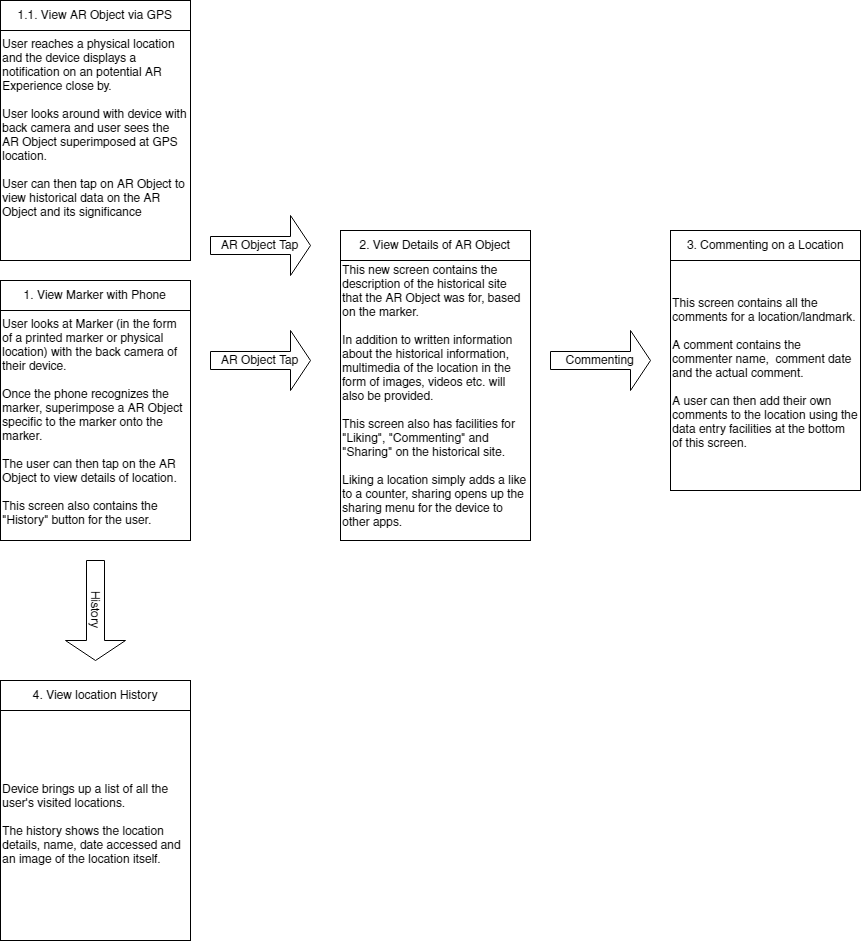

The diagram above was exported from draw.io. Its source (the exported page's mxGraphModel, read from the mxfile embedded in the PNG):
<mxGraphModel dx="1730" dy="2019" grid="1" gridSize="10" guides="1" tooltips="1" connect="1" arrows="1" fold="1" page="1" pageScale="1" pageWidth="827" pageHeight="1169" math="0" shadow="0">
  <root>
    <mxCell id="0" />
    <mxCell id="1" parent="0" />
    <mxCell id="w3S4l_2TVOl_cB2Qi9nj-1" value="" style="rounded=0;whiteSpace=wrap;html=1;" vertex="1" parent="1">
      <mxGeometry x="120" y="130" width="190" height="260" as="geometry" />
    </mxCell>
    <mxCell id="w3S4l_2TVOl_cB2Qi9nj-2" value="1. View Marker with Phone" style="rounded=0;whiteSpace=wrap;html=1;" vertex="1" parent="1">
      <mxGeometry x="120" y="130" width="190" height="30" as="geometry" />
    </mxCell>
    <mxCell id="w3S4l_2TVOl_cB2Qi9nj-3" value="User looks at Marker (in the form of a printed marker or physical location) with the back camera of their device.&amp;nbsp;&lt;br&gt;&lt;br&gt;Once the phone recognizes the marker, superimpose a AR Object specific to the marker onto the marker.&lt;br&gt;&lt;br&gt;The user can then tap on the AR Object to view details of location.&lt;br&gt;&lt;br&gt;This screen also contains the &quot;History&quot; button for the user.&amp;nbsp;" style="rounded=0;whiteSpace=wrap;html=1;align=left;" vertex="1" parent="1">
      <mxGeometry x="120" y="160" width="190" height="230" as="geometry" />
    </mxCell>
    <mxCell id="w3S4l_2TVOl_cB2Qi9nj-5" value="AR Object Tap" style="shape=singleArrow;whiteSpace=wrap;html=1;" vertex="1" parent="1">
      <mxGeometry x="330" y="180" width="100" height="60" as="geometry" />
    </mxCell>
    <mxCell id="w3S4l_2TVOl_cB2Qi9nj-7" value="" style="rounded=0;whiteSpace=wrap;html=1;" vertex="1" parent="1">
      <mxGeometry x="460" y="80" width="190" height="260" as="geometry" />
    </mxCell>
    <mxCell id="w3S4l_2TVOl_cB2Qi9nj-8" value="2. View Details of AR Object" style="rounded=0;whiteSpace=wrap;html=1;" vertex="1" parent="1">
      <mxGeometry x="460" y="80" width="190" height="30" as="geometry" />
    </mxCell>
    <mxCell id="w3S4l_2TVOl_cB2Qi9nj-9" value="This new screen contains the description of the historical site that the AR Object was for, based on the marker.&amp;nbsp;&lt;br&gt;&lt;br&gt;In addition to written information about the historical information, multimedia of the location in the form of images, videos etc. will also be provided.&lt;br&gt;&lt;br&gt;This screen also has facilities for &quot;Liking&quot;, &quot;Commenting&quot; and &quot;Sharing&quot; on the historical site.&amp;nbsp;&lt;br&gt;&lt;br&gt;Liking a location simply adds a like to a counter, sharing opens up the sharing menu for the device to other apps." style="rounded=0;whiteSpace=wrap;html=1;align=left;" vertex="1" parent="1">
      <mxGeometry x="460" y="110" width="190" height="280" as="geometry" />
    </mxCell>
    <mxCell id="w3S4l_2TVOl_cB2Qi9nj-10" value="" style="rounded=0;whiteSpace=wrap;html=1;" vertex="1" parent="1">
      <mxGeometry x="790" y="80" width="190" height="260" as="geometry" />
    </mxCell>
    <mxCell id="w3S4l_2TVOl_cB2Qi9nj-11" value="3. Commenting on a Location" style="rounded=0;whiteSpace=wrap;html=1;" vertex="1" parent="1">
      <mxGeometry x="790" y="80" width="190" height="30" as="geometry" />
    </mxCell>
    <mxCell id="w3S4l_2TVOl_cB2Qi9nj-12" value="This screen contains all the comments for a location/landmark.&lt;br&gt;&lt;br&gt;A comment contains the commenter name,&amp;nbsp; comment date and the actual comment.&amp;nbsp;&lt;br&gt;&lt;br&gt;A user can then add their own comments to the location using the data entry facilities at the bottom of this screen.&amp;nbsp;" style="rounded=0;whiteSpace=wrap;html=1;align=left;" vertex="1" parent="1">
      <mxGeometry x="790" y="110" width="190" height="230" as="geometry" />
    </mxCell>
    <mxCell id="w3S4l_2TVOl_cB2Qi9nj-16" value="Commenting" style="shape=singleArrow;whiteSpace=wrap;html=1;" vertex="1" parent="1">
      <mxGeometry x="670" y="180" width="100" height="60" as="geometry" />
    </mxCell>
    <mxCell id="w3S4l_2TVOl_cB2Qi9nj-18" value="History" style="shape=singleArrow;whiteSpace=wrap;html=1;rotation=90;" vertex="1" parent="1">
      <mxGeometry x="165" y="430" width="100" height="60" as="geometry" />
    </mxCell>
    <mxCell id="w3S4l_2TVOl_cB2Qi9nj-19" value="" style="rounded=0;whiteSpace=wrap;html=1;" vertex="1" parent="1">
      <mxGeometry x="120" y="530" width="190" height="260" as="geometry" />
    </mxCell>
    <mxCell id="w3S4l_2TVOl_cB2Qi9nj-20" value="4. View location History" style="rounded=0;whiteSpace=wrap;html=1;" vertex="1" parent="1">
      <mxGeometry x="120" y="530" width="190" height="30" as="geometry" />
    </mxCell>
    <mxCell id="w3S4l_2TVOl_cB2Qi9nj-21" value="Device brings up a list of all the user's visited locations.&amp;nbsp;&lt;br&gt;&lt;br&gt;The history shows the location details, name, date accessed and an image of the location itself.&amp;nbsp;" style="rounded=0;whiteSpace=wrap;html=1;align=left;" vertex="1" parent="1">
      <mxGeometry x="120" y="560" width="190" height="230" as="geometry" />
    </mxCell>
    <mxCell id="w3S4l_2TVOl_cB2Qi9nj-22" value="User reaches a physical location and the device displays a notification on an potential AR Experience close by.&amp;nbsp;&lt;br&gt;&lt;br&gt;User looks around with device with back camera and user sees the AR Object superimposed at GPS location.&amp;nbsp;&lt;br&gt;&lt;br&gt;User can then tap on AR Object to view historical data on the AR Object and its significance&lt;br&gt;" style="rounded=0;whiteSpace=wrap;html=1;align=left;" vertex="1" parent="1">
      <mxGeometry x="120" y="-150" width="190" height="260" as="geometry" />
    </mxCell>
    <mxCell id="w3S4l_2TVOl_cB2Qi9nj-23" value="1.1. View AR Object via GPS" style="rounded=0;whiteSpace=wrap;html=1;" vertex="1" parent="1">
      <mxGeometry x="120" y="-150" width="190" height="30" as="geometry" />
    </mxCell>
    <mxCell id="w3S4l_2TVOl_cB2Qi9nj-24" value="AR Object Tap" style="shape=singleArrow;whiteSpace=wrap;html=1;" vertex="1" parent="1">
      <mxGeometry x="330" y="65" width="100" height="60" as="geometry" />
    </mxCell>
  </root>
</mxGraphModel>